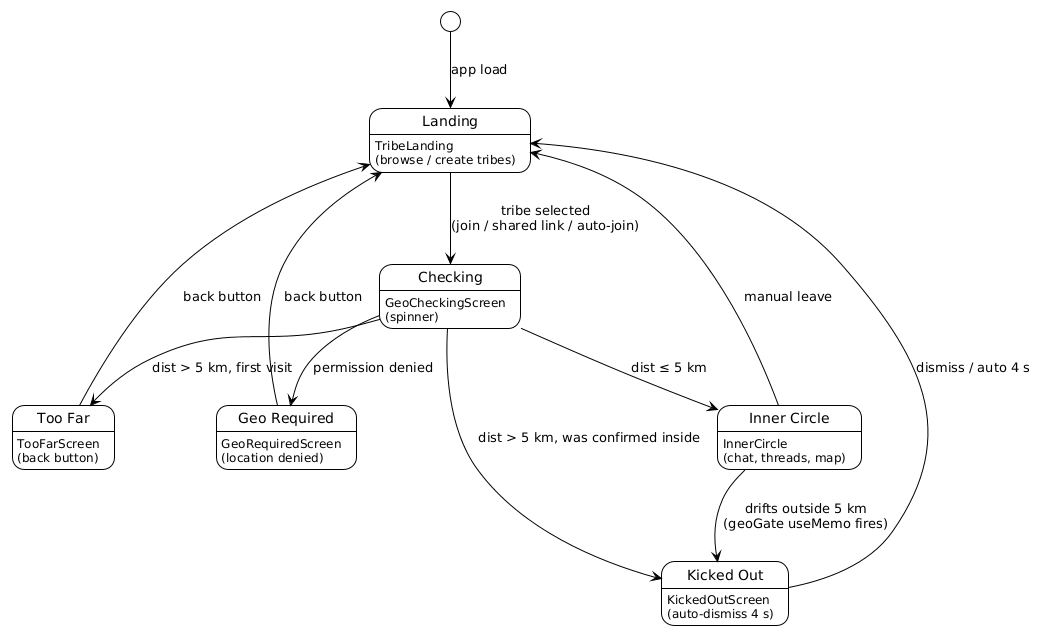

The diagram above was rendered by PlantUML. Its source (embedded in the PNG):
@startuml
!theme plain
hide empty description
skinparam defaultFontName monospace

state "Landing" as L : TribeLanding\n(browse / create tribes)
state "Checking" as GC : GeoCheckingScreen\n(spinner)
state "Too Far" as TF : TooFarScreen\n(back button)
state "Kicked Out" as KO : KickedOutScreen\n(auto-dismiss 4 s)
state "Geo Required" as GD : GeoRequiredScreen\n(location denied)
state "Inner Circle" as I : InnerCircle\n(chat, threads, map)

[*]  --> L  : app load

L   --> GC  : tribe selected\n(join / shared link / auto-join)
GC  --> I   : dist ≤ 5 km
GC  --> TF  : dist > 5 km, first visit
GC  --> KO  : dist > 5 km, was confirmed inside
GC  --> GD  : permission denied

I   --> KO  : drifts outside 5 km\n(geoGate useMemo fires)
I   --> L   : manual leave

TF  --> L   : back button
KO  --> L   : dismiss / auto 4 s
GD  --> L   : back button
@enduml